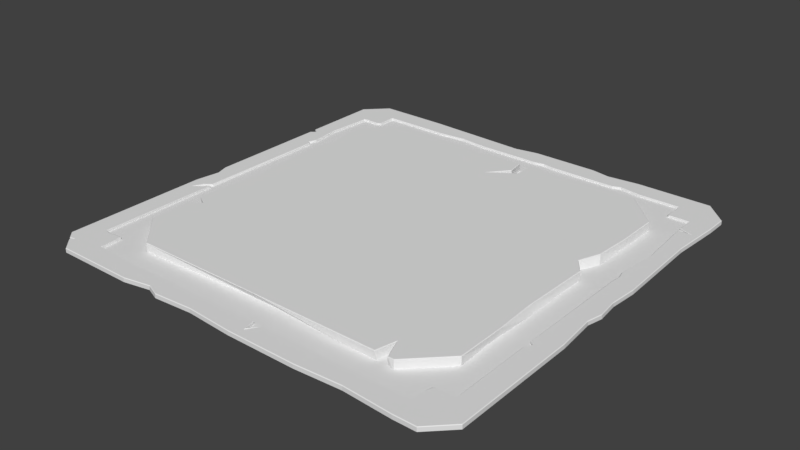 # Source: Pressure_Plate.blend  (saved by Blender 2.78.0; exported with 4.5.12 LTS)
import bpy
from mathutils import Matrix  # noqa: F401  (used for matrix-valued properties, if any)

bpy.ops.wm.read_factory_settings(use_empty=True)
scene = bpy.context.scene
scene.name = 'Scene'

# ---- collections
col_collection_1 = bpy.data.collections.new('Collection 1'); scene.collection.children.link(col_collection_1)

# ---- world
world_world = bpy.data.worlds.new('World'); scene.world = world_world
world_world.color = (0.05088, 0.05088, 0.05088)
world_world.use_sun_shadow = False
world_world.sun_shadow_jitter_overblur = 0.0
world_world.cycles.sampling_method = 'MANUAL'

# ---- meshes
me_base = bpy.data.meshes.new('Base')
me_base.from_pydata([(0.7823, -0.7842, 0.01), (0.7724, 0.7921, 0.01), (-0.7685, -0.7783, 0.01), (-0.7862, 0.7764, 0.01), (0.06894, -0.8246, 0.01), (0.8207, 0.5911, 0.01), (-0.8227, -0.2571, 0.01), (-0.7946, -0.1146, 0.01)], [], [(1, 3, 7, 6, 2, 4, 0, 5)])
me_base.use_remesh_preserve_volume = False
me_base.use_remesh_preserve_attributes = False
me_base.use_mirror_vertex_groups = False
me_base.update()
me_button = bpy.data.meshes.new('Button')
me_button.from_pydata([(0.64, -0.8, 0.0), (0.64, 0.8, 0.0), (-0.64, 0.8, 0.0), (-0.64, -0.8, 0.0), (0.8, 0.64, 0.0), (-0.8, 0.64, 0.0), (-0.8, -0.64, 0.0), (0.8, -0.64, 0.0), (-0.8, 0.1466, 0.0), (-0.8, -0.2841, 0.0), (-0.8, -0.04105, 0.0), (-0.6823, 0.7577, 0.0), (0.1078, -0.7647, 0.0), (0.7888, -0.4348, 0.0), (0.8, 0.4652, 0.0), (0.8, -0.2002, 0.0), (0.8, 0.2506, 0.0), (0.8, 0.09101, 0.0), (0.1195, 0.8, 0.0), (0.05379, 0.8, 0.0), (0.07633, 0.7019, 0.0), (0.1127, 0.6772, 0.0), (0.009252, 0.6052, 0.0), (-0.1835, 0.8, 0.0), (0.4641, 0.8, 0.0), (0.2312, 0.8, 0.0), (0.5651, -0.795, 0.0), (0.5765, -0.7083, 0.0), (0.6063, -0.7897, 0.0), (-0.8, -0.4477, 0.0), (-0.8, -0.3632, 0.0), (-0.7463, -0.4105, 0.0), (-0.8, 0.5869, 0.0), (-0.8, 0.3497, 0.0), (-0.7749, 0.4332, 0.0), (0.756, 0.17, 0.0), (0.64, -0.8, 0.04735), (0.639, -0.7975, 0.05), (0.639, 0.7975, 0.05), (0.64, 0.8, 0.04759), (-0.6387, 0.7974, 0.05), (-0.64, 0.8, 0.04749), (-0.639, -0.7975, 0.05), (-0.64, -0.8, 0.04743), (0.7975, 0.639, 0.05), (0.8, 0.64, 0.04759), (-0.7975, 0.6389, 0.05), (-0.8, 0.64, 0.04751), (-0.7975, -0.639, 0.05), (-0.8, -0.64, 0.04743), (0.7975, -0.639, 0.05), (0.8, -0.64, 0.04735), (-0.7975, 0.2415, 0.05), (-0.8, 0.2367, 0.04752), (-0.7975, -0.3532, 0.05), (-0.8, -0.3497, 0.04754), (-0.7745, -0.0243, 0.05), (-0.7781, -0.02508, 0.04774), (-0.6661, 0.7572, 0.05), (-0.6687, 0.7588, 0.04755), (-0.03998, -0.7975, 0.05), (-0.03376, -0.7985, 0.0479), (0.7975, -0.4105, 0.05), (0.7994, -0.4117, 0.04741), (0.7975, 0.4429, 0.05), (0.8, 0.4439, 0.04759), (0.789, -0.2286, 0.05), (0.7919, -0.2271, 0.04738), (0.7863, 0.272, 0.05), (0.7893, 0.2704, 0.04755), (0.7975, 0.1054, 0.05), (0.8, 0.1054, 0.04735), (0.1156, 0.7972, 0.05), (0.1134, 0.8, 0.04762), (0.05608, 0.7866, 0.05), (0.05799, 0.7897, 0.04753), (0.06879, 0.7026, 0.05), (0.07167, 0.7019, 0.04754), (0.1134, 0.6914, 0.05), (0.111, 0.692, 0.0476), (-0.009534, 0.6085, 0.05), (0.003861, 0.6197, 0.04762), (-0.1739, 0.7732, 0.05), (-0.1743, 0.7768, 0.04773), (0.4566, 0.7975, 0.05), (0.4568, 0.8, 0.04759), (0.2428, 0.7834, 0.05), (0.2423, 0.7866, 0.04769), (0.5529, -0.7975, 0.05), (0.5554, -0.7997, 0.04744), (0.5759, -0.7028, 0.05), (0.5765, -0.7108, 0.0474), (0.6143, -0.7975, 0.05), (0.6123, -0.7994, 0.0474), (-0.7975, -0.4516, 0.05), (-0.8, -0.4502, 0.04743), (-0.7975, -0.3799, 0.05), (-0.8, -0.3805, 0.04754), (-0.7417, -0.4108, 0.05), (-0.7463, -0.4111, 0.04742), (-0.7975, 0.5834, 0.05), (-0.8, 0.5834, 0.04751), (-0.7975, 0.3405, 0.05), (-0.8, 0.3413, 0.04752), (-0.7723, 0.4284, 0.05), (-0.7749, 0.4288, 0.04751), (0.7476, 0.1724, 0.05), (0.7508, 0.1727, 0.04731)], [], [(51, 7, 13, 63), (59, 11, 5, 47), (41, 2, 11, 59), (42, 60, 88, 90, 92, 37, 50, 62, 66, 70, 106, 68, 64, 44, 38, 84, 86, 72, 78, 80, 76, 74, 82, 40, 58, 46, 100, 104, 102, 52, 56, 54, 96, 98, 94, 48), (45, 4, 1, 39), (47, 5, 32, 101), (43, 3, 12, 61), (39, 1, 24, 85), (36, 0, 7, 51), (53, 8, 10, 57), (55, 9, 30, 97), (57, 10, 9, 55), (49, 6, 3, 43), (65, 14, 4, 45), (103, 33, 8, 53), (67, 15, 17, 71), (69, 16, 14, 65), (71, 17, 35, 107), (107, 35, 16, 69), (73, 18, 21, 79), (75, 19, 23, 83), (79, 21, 22, 81), (77, 20, 19, 75), (85, 24, 25, 87), (81, 22, 20, 77), (83, 23, 2, 41), (89, 26, 27, 91), (63, 13, 15, 67), (91, 27, 28, 93), (99, 31, 29, 95), (97, 30, 31, 99), (61, 12, 26, 89), (101, 32, 34, 105), (95, 29, 6, 49), (105, 34, 33, 103), (87, 25, 18, 73), (93, 36, 37, 92), (45, 39, 38, 44), (83, 41, 40, 82), (49, 43, 42, 48), (65, 45, 44, 64), (59, 47, 46, 58), (95, 49, 48, 94), (36, 51, 50, 37), (103, 53, 52, 102), (57, 55, 54, 56), (53, 57, 56, 52), (41, 59, 58, 40), (43, 61, 60, 42), (51, 63, 62, 50), (69, 65, 64, 68), (63, 67, 66, 62), (107, 69, 68, 106), (67, 71, 70, 66), (87, 73, 72, 86), (77, 75, 74, 76), (81, 77, 76, 80), (73, 79, 78, 72), (79, 81, 80, 78), (75, 83, 82, 74), (39, 85, 84, 38), (85, 87, 86, 84), (61, 89, 88, 60), (89, 91, 90, 88), (91, 93, 92, 90), (99, 95, 94, 98), (55, 97, 96, 54), (97, 99, 98, 96), (47, 101, 100, 46), (105, 103, 102, 104), (101, 105, 104, 100), (71, 107, 106, 70), (93, 28, 0, 36)])
me_button.use_remesh_preserve_volume = False
me_button.use_remesh_preserve_attributes = False
me_button.use_mirror_vertex_groups = False
me_button.update()
me_frame = bpy.data.meshes.new('Frame')
me_frame.from_pydata([(-0.9, 1.0, 0.0), (-0.9, -1.0, 0.0), (0.9, -1.0, 0.0), (0.9, 1.0, 0.0), (-1.0, -0.9, 0.0), (1.0, -0.9, 0.0), (-0.9, -0.9, 0.02), (0.9, -0.9, 0.02), (1.0, 0.9, 0.0), (-1.0, 0.9, 0.0), (-0.9, 0.9, 0.02), (0.9, 0.9, 0.02), (-1.0, -0.8, 0.0), (1.0, -0.8, 0.0), (0.895, -0.796, 0.01), (-0.9, -0.8, 0.01), (1.0, 0.8, 0.0), (-1.0, 0.8, 0.0), (0.9, 0.8, 0.01), (-0.9, 0.8, 0.01), (0.8, 1.0, 0.0), (0.8, -1.0, 0.0), (0.8, 0.9, 0.01), (0.7912, -0.8932, 0.01), (0.8, -0.8, 0.01), (0.8, 0.8, 0.01), (-0.8, 1.0, 0.0), (-0.8, -1.0, 0.0), (-0.8, 0.9, 0.01), (-0.8, -0.9, 0.01), (-0.8171, 0.8, 0.01), (-0.8, 0.8097, 0.01), (-0.8797, 0.8, 0.01), (-0.8641, 0.8, 0.01), (-0.8733, 0.8039, 0.01), (-0.4828, 0.9, 0.01), (-0.3587, 0.9098, 0.01), (-0.2287, 0.9, 0.01), (0.06329, 0.9, 0.01), (0.1118, 0.9063, 0.01), (0.1669, 0.9, 0.01), (0.5164, 0.9131, 0.01), (0.6116, 0.9, 0.01), (0.4756, 0.9, 0.01), (0.8033, 0.8637, 0.01), (0.8, 0.838, 0.01), (0.8, 0.8133, 0.01), (0.8107, 0.8, 0.01), (0.8327, 0.8026, 0.01), (0.8787, 0.8, 0.01), (0.9, 0.7241, 0.01), (0.9523, 0.703, 0.01), (0.9, 0.7021, 0.01), (0.9191, 0.4389, 0.01), (0.9, 0.2493, 0.01), (0.9045, 0.2096, 0.01), (0.9, -0.378, 0.01), (0.9177, -0.393, 0.01), (0.9, -0.426, 0.01), (0.9, -0.7846, 0.01), (0.884, -0.8, 0.01), (0.8304, -0.8, 0.01), (0.8, -0.8476, 0.01), (0.768, -0.9, 0.01), (0.1218, -0.9, 0.01), (0.0926, -0.954, 0.01), (0.07599, -0.9, 0.01), (-0.153, -0.9, 0.01), (-0.219, -0.9061, 0.01), (-0.3653, -0.9, 0.01), (-0.559, -0.9084, 0.01), (-0.7425, -0.9, 0.01), (-0.8, -0.8941, 0.01), (-0.8, -0.8264, 0.01), (-0.8048, -0.8, 0.01), (-0.8712, -0.8018, 0.01), (-0.9, -0.2418, 0.01), (-0.9554, -0.2847, 0.01), (-0.9315, -0.2499, 0.01), (-0.9, -0.2175, 0.01), (-0.9, 0.3966, 0.01), (-0.909, 0.4091, 0.01), (-0.9, 0.7726, 0.01), (-0.9134, 0.5887, 0.01), (-0.9, 0.4458, 0.01), (-0.8, -0.8867, 0.01), (-0.854, -0.8, 0.01), (-0.9, -0.8, 0.01573), (-0.8705, -0.8032, 0.01431), (-0.8529, -0.8, 0.01502), (-0.8, -0.9, 0.01623), (-0.8004, -0.8929, 0.01807), (-0.8014, -0.8811, 0.01958), (-0.9, 0.9972, 0.02), (-0.9, 1.0, 0.0175), (-0.9, -0.9972, 0.02), (-0.9, -1.0, 0.0175), (0.9, 0.9972, 0.02), (0.9, 1.0, 0.0175), (0.9, -0.9972, 0.02), (0.9, -1.0, 0.0175), (-0.9972, -0.9, 0.02), (-1.0, -0.9, 0.0175), (1.0, -0.9, 0.0175), (0.9972, -0.9, 0.02), (-1.0, 0.9, 0.0175), (-0.9972, 0.9, 0.02), (0.9972, 0.9, 0.02), (1.0, 0.9, 0.0175), (1.0, -0.8, 0.0175), (0.9972, -0.7999, 0.02), (-0.9972, -0.8, 0.02), (-1.0, -0.8, 0.0175), (-1.0, 0.8, 0.0175), (-0.9972, 0.8, 0.02), (1.0, 0.8, 0.0175), (0.9972, 0.8, 0.02), (0.7998, -0.9972, 0.02), (0.8, -1.0, 0.0175), (0.8, 1.0, 0.0175), (0.8, 0.9972, 0.02), (-0.8, -1.0, 0.0175), (-0.8, -0.9972, 0.02), (-0.8, 1.0, 0.0175), (-0.8, 0.9972, 0.02), (0.8109, -0.8077, 0.02), (0.8072, -0.8046, 0.01814), (-0.9025, -0.802, 0.02), (-0.9, -0.8, 0.01869), (0.8969, -0.7981, 0.02), (0.895, -0.796, 0.01762), (-0.9025, 0.8025, 0.02), (-0.9, 0.8, 0.01784), (0.9, 0.8, 0.01765), (0.9025, 0.8024, 0.02), (0.7912, -0.8932, 0.01739), (0.7933, -0.8952, 0.02), (0.8, 0.9, 0.01796), (0.8023, 0.9025, 0.02), (-0.8005, -0.9025, 0.02), (-0.8, -0.9, 0.01736), (-0.8, 0.9, 0.01784), (-0.8025, 0.9025, 0.02), (-0.8163, 0.8025, 0.02), (-0.816, 0.8, 0.01782), (-0.8025, 0.8094, 0.02), (-0.8, 0.8083, 0.01784), (-0.878, 0.8, 0.01784), (-0.8784, 0.8025, 0.02), (-0.8641, 0.8025, 0.02), (-0.8646, 0.8, 0.01782), (-0.8727, 0.8039, 0.01782), (-0.8728, 0.8069, 0.02), (-0.4806, 0.9025, 0.02), (-0.481, 0.9, 0.01784), (-0.3564, 0.9158, 0.02), (-0.3569, 0.9126, 0.01797), (-0.2327, 0.9025, 0.02), (-0.2318, 0.9, 0.01784), (0.06454, 0.9025, 0.02), (0.06449, 0.9, 0.01784), (0.11, 0.9129, 0.02), (0.1104, 0.9096, 0.01802), (0.1675, 0.9025, 0.02), (0.1672, 0.9, 0.01789), (0.51, 0.918, 0.02), (0.5114, 0.915, 0.01801), (0.6159, 0.9025, 0.02), (0.615, 0.9, 0.01796), (0.477, 0.9025, 0.02), (0.4769, 0.9, 0.01789), (0.8033, 0.862, 0.01796), (0.8058, 0.8615, 0.02), (0.8, 0.8362, 0.01796), (0.8025, 0.8356, 0.02), (0.8025, 0.8158, 0.02), (0.8, 0.812, 0.01796), (0.8064, 0.8, 0.01796), (0.8095, 0.8025, 0.02), (0.8316, 0.8025, 0.02), (0.8319, 0.8006, 0.01771), (0.8732, 0.8039, 0.02), (0.8745, 0.8011, 0.01767), (0.9025, 0.7252, 0.02), (0.9, 0.7237, 0.01765), (0.965, 0.7002, 0.02), (0.9523, 0.7027, 0.01765), (0.9027, 0.6996, 0.02), (0.9, 0.702, 0.01765), (0.9216, 0.44, 0.02), (0.9191, 0.4398, 0.01765), (0.9025, 0.2474, 0.02), (0.9, 0.2479, 0.01765), (0.912, 0.2094, 0.02), (0.9085, 0.2095, 0.0179), (0.9025, -0.3751, 0.02), (0.9, -0.3766, 0.01765), (0.9208, -0.3912, 0.02), (0.9177, -0.392, 0.01764), (0.9025, -0.425, 0.02), (0.9, -0.4247, 0.01764), (0.9025, -0.7807, 0.02), (0.9, -0.7813, 0.01764), (0.8808, -0.8, 0.01763), (0.8802, -0.8025, 0.02), (0.8285, -0.8025, 0.02), (0.8286, -0.8, 0.01763), (0.8024, -0.8425, 0.02), (0.8, -0.8434, 0.01741), (0.7648, -0.9, 0.01741), (0.764, -0.9025, 0.02), (0.1229, -0.9, 0.01741), (0.1246, -0.9025, 0.02), (0.08753, -0.954, 0.02247), (0.08754, -0.9601, 0.02), (0.07503, -0.9, 0.01736), (0.07274, -0.9025, 0.02), (-0.1536, -0.9, 0.01736), (-0.1538, -0.9025, 0.02), (-0.2178, -0.9061, 0.01736), (-0.2174, -0.9086, 0.02), (-0.3661, -0.9, 0.01736), (-0.3664, -0.9025, 0.02), (-0.556, -0.9084, 0.01736), (-0.5549, -0.9109, 0.02), (-0.7397, -0.9, 0.01736), (-0.7387, -0.9025, 0.02), (-0.8013, -0.8967, 0.01924), (-0.8042, -0.9009, 0.02), (-0.804, -0.8382, 0.02), (-0.8013, -0.8383, 0.01864), (-0.8121, -0.8025, 0.02), (-0.8095, -0.8, 0.01878), (-0.8694, -0.8089, 0.02), (-0.8696, -0.8057, 0.01883), (-0.9, -0.2387, 0.01869), (-0.9025, -0.2435, 0.02), (-0.963, -0.293, 0.02), (-0.9554, -0.2839, 0.01781), (-0.9359, -0.2472, 0.01839), (-0.9388, -0.2451, 0.02), (-0.9042, -0.2206, 0.01814), (-0.9076, -0.22, 0.02), (-0.9, 0.3968, 0.01792), (-0.9025, 0.3956, 0.02), (-0.9137, 0.4088, 0.01806), (-0.9179, 0.4079, 0.02), (-0.9025, 0.7691, 0.02), (-0.9, 0.7698, 0.01784), (-0.9159, 0.5821, 0.02), (-0.9134, 0.5835, 0.01784), (-0.9, 0.4434, 0.01784), (-0.9025, 0.4432, 0.02), (-0.8029, -0.8824, 0.01983), (-0.8065, -0.8834, 0.02), (-0.842, -0.8025, 0.02), (-0.8449, -0.8, 0.01878), (-0.928, -0.2606, 0.02246), (-0.9274, -0.2613, 0.01754), (0.9, 0.1639, 0.01), (0.9036, 0.1633, 0.01787), (0.907, 0.1636, 0.02), (0.5535, 1.0, 0.0), (0.5548, 0.9972, 0.02), (0.555, 1.0, 0.0175), (0.4068, 0.9845, 0.0), (0.4082, 0.9845, 0.0175), (0.408, 0.9817, 0.02), (0.3176, 1.0, 0.0), (0.3206, 1.0, 0.0175), (0.3209, 0.9972, 0.02), (-0.09305, 0.9804, 0.0), (-0.09359, 0.9804, 0.0175), (-0.09375, 0.9776, 0.02), (0.01594, 0.9972, 0.02), (0.01637, 1.0, 0.0), (0.01605, 1.0, 0.0175), (-0.576, 1.0, 0.0), (-0.576, 1.0, 0.0175), (-0.576, 0.9972, 0.02), (1.0, -0.3158, 0.0), (0.9972, -0.3186, 0.02), (1.0, -0.3186, 0.0175), (1.0, 0.159, 0.0), (1.0, 0.1567, 0.0175), (0.9972, 0.157, 0.02), (0.9815, -0.1408, 0.02), (0.9844, -0.1374, 0.0), (0.9844, -0.1407, 0.0175), (0.9897, 0.03107, 0.0), (0.9897, 0.02673, 0.0175), (0.9868, 0.02631, 0.02), (0.9972, -0.06932, 0.02), (1.0, -0.06736, 0.0), (1.0, -0.06955, 0.0175), (0.9857, 0.5684, 0.0), (0.9857, 0.5672, 0.0175), (0.9829, 0.5674, 0.02), (-1.0, 0.5415, 0.0), (-0.9972, 0.5395, 0.02), (-1.0, 0.5403, 0.0175), (-0.9738, 0.5193, 0.0), (-0.9738, 0.5218, 0.0175), (-0.971, 0.5219, 0.02), (-0.9984, 0.4998, 0.0), (-0.9984, 0.5022, 0.0175), (-0.9955, 0.5023, 0.02), (-1.0, -0.06049, 0.0), (-1.0, -0.06006, 0.0175), (-0.9972, -0.06045, 0.02), (-0.9822, -0.1182, 0.0), (-0.9822, -0.1182, 0.0175), (-0.9793, -0.1187, 0.02), (-1.0, -0.2327, 0.0), (-1.0, -0.2321, 0.0175), (-0.9972, -0.2324, 0.02), (-0.9668, -0.9332, 0.0), (-0.9669, -0.9303, 0.02), (-0.9683, -0.9317, 0.0175), (-0.9538, -0.9462, 0.0), (-0.9554, -0.9446, 0.0175), (-0.9541, -0.9431, 0.02), (-0.9383, -0.9265, 0.02), (-0.9386, -0.929, 9.313e-10), (-0.9397, -0.9279, 0.0175), (-0.5326, -1.0, 0.0), (-0.5318, -0.9972, 0.02), (-0.5316, -1.0, 0.0175), (-0.3477, -1.0, 0.0), (-0.3465, -1.0, 0.0175), (-0.3467, -0.9972, 0.02), (-0.4072, -0.973, 0.02), (-0.4104, -0.9759, 0.0), (-0.4074, -0.9759, 0.0175), (-0.1684, -0.9867, 0.0), (-0.1666, -0.9867, 0.0175), (-0.1665, -0.9839, 0.02), (0.04614, -1.0, 0.0), (0.04953, -1.0, 0.0175), (0.05029, -0.9972, 0.02), (0.3677, -1.0, 0.0), (0.3695, -1.0, 0.0175), (0.3691, -0.9972, 0.02), (0.5777, -0.9867, 0.0), (0.5794, -0.9867, 0.0175), (0.5789, -0.9838, 0.02)], [], [(146, 144, 30, 31), (97, 11, 107), (97, 120, 138, 11), (27, 121, 96, 1), (6, 101, 317, 322, 321, 95), (318, 102, 4, 316), (103, 100, 2, 5), (98, 108, 8, 3), (13, 109, 103, 5), (92, 85, 73, 230), (4, 102, 112, 12), (132, 248, 82, 19), (147, 132, 19, 32), (120, 263, 267, 270, 274, 273, 279, 124, 142, 153, 155, 157, 159, 161, 163, 169, 165, 167, 138), (105, 94, 0, 9), (0, 94, 123, 26), (104, 7, 99), (62, 23, 135, 208), (137, 168, 42, 22), (130, 202, 59, 14), (127, 111, 101, 6), (88, 87, 128, 234), (298, 300, 113, 17), (280, 282, 109, 13), (8, 108, 115, 16), (17, 113, 105, 9), (143, 145, 142, 10, 131, 148, 152, 149), (154, 141, 28, 35), (209, 135, 23, 63), (107, 11, 134, 116), (235, 128, 87, 15, 76), (7, 136, 117, 99), (20, 119, 98, 3), (136, 210, 212, 214, 216, 218, 220, 222, 224, 226, 139, 122, 326, 331, 330, 336, 339, 342, 345, 117), (110, 129, 7, 104), (2, 100, 118, 21), (140, 225, 71, 29, 90), (262, 264, 119, 20), (124, 93, 10, 142), (139, 6, 95, 122), (325, 327, 121, 27), (10, 106, 114, 131), (144, 150, 33, 30), (150, 151, 34, 33), (151, 147, 32, 34), (156, 154, 35, 36), (158, 156, 36, 37), (160, 158, 37, 38), (162, 160, 38, 39), (164, 162, 39, 40), (170, 164, 40, 43), (166, 170, 43, 41), (45, 173, 171, 44), (44, 171, 137, 22), (168, 166, 41, 42), (46, 176, 173, 45), (46, 25, 176), (47, 177, 25), (186, 184, 50, 51), (134, 11, 138, 172, 174, 175, 178, 179, 181), (188, 186, 51, 52), (190, 188, 52, 53), (192, 190, 53, 54), (194, 192, 54, 55), (260, 194, 55, 259), (198, 196, 56, 57), (200, 198, 57, 58), (202, 200, 58, 59), (203, 60, 61, 206), (130, 14, 60, 203), (116, 134, 183, 185, 187, 189, 191, 193, 261, 195, 197, 199, 201, 129, 110, 281, 286, 292, 291, 285, 297), (211, 209, 63, 64), (213, 211, 64, 65), (215, 213, 65, 66), (217, 215, 66, 67), (219, 217, 67, 68), (221, 219, 68, 69), (223, 221, 69, 70), (225, 223, 70, 71), (227, 91, 92, 253), (140, 90, 91, 227), (90, 29, 72, 91), (74, 86, 89, 256, 232), (131, 114, 299, 303, 306, 309, 312, 315, 111, 127, 236, 258, 237, 240, 242, 244, 246, 252, 249, 247), (238, 258, 235, 76, 77), (239, 238, 77, 78), (241, 239, 78, 79), (243, 241, 79, 80), (245, 243, 80, 81), (251, 245, 81, 84), (248, 250, 83, 82), (133, 182, 49, 18), (250, 251, 84, 83), (91, 72, 85, 92), (89, 88, 234, 256), (86, 75, 88, 89), (75, 15, 87, 88), (230, 73, 74, 232), (253, 92, 230), (31, 28, 141, 146), (182, 180, 48, 49), (176, 25, 177), (180, 177, 47, 48), (184, 133, 18, 50), (129, 204, 205, 125, 207, 136, 7), (206, 61, 24, 126), (127, 6, 139, 228, 254, 229, 231, 255, 233), (106, 93, 94, 105), (122, 95, 96, 121), (120, 97, 98, 119), (104, 99, 100, 103), (317, 101, 102, 318), (110, 104, 103, 109), (114, 106, 105, 113), (97, 107, 108, 98), (281, 110, 109, 282), (101, 111, 112, 102), (299, 114, 113, 300), (107, 116, 115, 108), (99, 117, 118, 100), (263, 120, 119, 264), (326, 122, 121, 327), (93, 124, 123, 94), (93, 106, 10), (148, 131, 132, 147), (182, 133, 134, 181), (204, 129, 130, 203), (228, 139, 140, 227), (208, 135, 136, 207), (236, 127, 128, 235), (202, 130, 129, 201), (234, 128, 127, 233), (210, 136, 135, 209), (168, 137, 138, 167), (146, 141, 142, 145), (172, 138, 137, 171), (144, 146, 145, 143), (152, 148, 147, 151), (143, 149, 150, 144), (149, 152, 151, 150), (141, 154, 153, 142), (154, 156, 155, 153), (156, 158, 157, 155), (158, 160, 159, 157), (160, 162, 161, 159), (162, 164, 163, 161), (170, 166, 165, 169), (166, 168, 167, 165), (164, 170, 169, 163), (174, 172, 171, 173), (175, 174, 173, 176), (176, 177, 178, 175), (177, 180, 179, 178), (180, 182, 181, 179), (133, 184, 183, 134), (184, 186, 185, 183), (186, 188, 187, 185), (188, 190, 189, 187), (190, 192, 191, 189), (192, 194, 193, 191), (260, 196, 195, 261), (196, 198, 197, 195), (198, 200, 199, 197), (200, 202, 201, 199), (205, 204, 203, 206), (212, 210, 209, 211), (214, 212, 211, 213), (216, 214, 213, 215), (218, 216, 215, 217), (220, 218, 217, 219), (222, 220, 219, 221), (224, 222, 221, 223), (226, 224, 223, 225), (139, 226, 225, 140), (254, 228, 227, 253), (230, 232, 231, 229), (256, 234, 233, 255), (257, 236, 235, 258), (240, 237, 238, 239), (242, 240, 239, 241), (244, 242, 241, 243), (246, 244, 243, 245), (252, 246, 245, 251), (131, 247, 248, 132), (247, 249, 250, 248), (249, 252, 251, 250), (229, 254, 253, 230), (232, 256, 255, 231), (125, 205, 206, 126), (207, 125, 126, 208), (237, 257, 258, 238), (24, 62, 208, 126), (194, 260, 261, 193), (196, 260, 259, 56), (267, 263, 264, 266), (265, 266, 264, 262), (270, 267, 266, 269), (268, 269, 266, 265), (274, 270, 269, 276), (275, 276, 269, 268), (279, 273, 272, 278), (277, 278, 272, 271), (271, 272, 276, 275), (273, 274, 276, 272), (124, 279, 278, 123), (26, 123, 278, 277), (286, 281, 282, 288), (287, 288, 282, 280), (297, 285, 284, 296), (295, 296, 284, 283), (293, 294, 288, 287), (292, 286, 288, 294), (285, 291, 290, 284), (283, 284, 290, 289), (289, 290, 294, 293), (291, 292, 294, 290), (116, 297, 296, 115), (16, 115, 296, 295), (303, 299, 300, 302), (301, 302, 300, 298), (306, 303, 302, 305), (304, 305, 302, 301), (309, 306, 305, 308), (307, 308, 305, 304), (312, 309, 308, 311), (310, 311, 308, 307), (315, 312, 311, 314), (313, 314, 311, 310), (111, 315, 314, 112), (12, 112, 314, 313), (322, 317, 318, 324), (324, 318, 316, 323), (95, 321, 320, 96), (96, 320, 319, 1), (320, 324, 323, 319), (321, 322, 324, 320), (331, 326, 327, 333), (332, 333, 327, 325), (336, 330, 329, 335), (334, 335, 329, 328), (328, 329, 333, 332), (330, 331, 333, 329), (339, 336, 335, 338), (337, 338, 335, 334), (342, 339, 338, 341), (340, 341, 338, 337), (345, 342, 341, 344), (343, 344, 341, 340), (117, 345, 344, 118), (21, 118, 344, 343)])
me_frame.use_remesh_preserve_volume = False
me_frame.use_remesh_preserve_attributes = False
me_frame.use_mirror_vertex_groups = False
me_frame.update()

# ---- objects
ob_base = bpy.data.objects.new('Base', me_base)
ob_button = bpy.data.objects.new('Button', me_button)
ob_frame = bpy.data.objects.new('Frame', me_frame)

# ---- transforms, parenting, visibility, modifiers, constraints
ob_base.location = (0.0, 0.0, 0.0)
ob_base.scale = (1.188, 1.188, 1.0)
ob_base.lineart.crease_threshold = 0.0
ob_button.location = (0.0, 0.0, 0.0)
ob_button.lineart.crease_threshold = 0.0
ob_frame.location = (0.0, 0.0, 0.0)
ob_frame.lineart.crease_threshold = 0.0

# ---- collection membership
col_collection_1.objects.link(ob_base)
col_collection_1.objects.link(ob_button)
col_collection_1.objects.link(ob_frame)

# ---- scene / render settings (as saved in the file)
scene.frame_start = 1; scene.frame_end = 250; scene.frame_set(1)
scene.render.engine = 'BLENDER_EEVEE_NEXT'
scene.render.resolution_percentage = 50
scene.render.dither_intensity = 0.0
scene.cycles.use_denoising = False
scene.cycles.samples = 128
scene.cycles.sampling_pattern = 'TABULATED_SOBOL'
scene.cycles.light_sampling_threshold = 0.0
scene.cycles.use_adaptive_sampling = False
scene.cycles.use_light_tree = False
scene.cycles.blur_glossy = 0.0
scene.cycles.sample_clamp_indirect = 0.0
scene.view_settings.view_transform = 'Standard'
bpy.context.view_layer.update()

# ---- added for rendering (the .blend has no active camera and no usable light): camera, sun
cam_auto = bpy.data.cameras.new('AutoCamera')
cam_auto.lens = 50.0
cam_auto.sensor_width = 36.0
cam_auto.clip_end = 1000.0
ob_auto_camera = bpy.data.objects.new('AutoCamera', cam_auto)
scene.collection.objects.link(ob_auto_camera)
ob_auto_camera.location = (2.61734, -3.14081, 2.11887)
ob_auto_camera.rotation_euler = (1.09748, -7.21219e-08, 0.694738)
scene.camera = ob_auto_camera
light_auto_sun = bpy.data.lights.new('AutoSun', 'SUN')
light_auto_sun.energy = 3.0
light_auto_sun.angle = 0.0523599
ob_auto_sun = bpy.data.objects.new('AutoSun', light_auto_sun)
scene.collection.objects.link(ob_auto_sun)
ob_auto_sun.rotation_euler = (0.872665, 0.174533, 0.523599)
bpy.context.view_layer.update()
